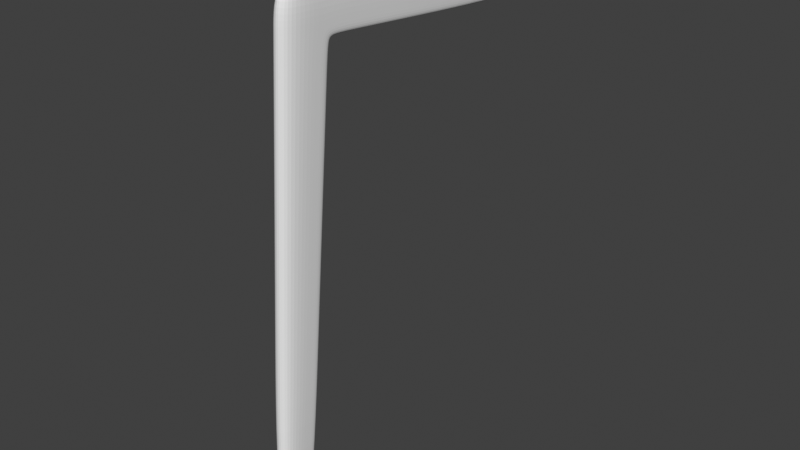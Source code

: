 # Source: chair1.blend  (saved by Blender 2.83.19; exported with 4.5.12 LTS)
import bpy
from mathutils import Matrix  # noqa: F401  (used for matrix-valued properties, if any)

bpy.ops.wm.read_factory_settings(use_empty=True)
scene = bpy.context.scene
scene.name = 'Scene'

# ---- collections
col_collection = bpy.data.collections.new('Collection'); scene.collection.children.link(col_collection)

# ---- world
world_world = bpy.data.worlds.new('World'); scene.world = world_world
world_world.use_nodes = True; world_world.node_tree.nodes.clear()
_N = world_world.node_tree.nodes; _L = world_world.node_tree.links
n0 = _N.new('ShaderNodeOutputWorld'); n0.name = 'World Output'; n0.location = (300, 300)
n1 = _N.new('ShaderNodeBackground'); n1.name = 'Background'; n1.location = (10, 300)
n1.inputs[0].default_value = (0.05088, 0.05088, 0.05088, 1.0)
_L.new(n1.outputs[0], n0.inputs[0])
n0.is_active_output = True
world_world.color = (0.05088, 0.05088, 0.05088)
world_world.use_sun_shadow = False
world_world.sun_shadow_jitter_overblur = 0.0

# ---- meshes
me_cube = bpy.data.meshes.new('Cube')
me_cube.from_pydata([(-1.0, -0.8964, 1.0), (-1.0, -0.5708, -24.51), (-1.0, 1.0, 1.0), (1.0, -0.8964, 1.0), (1.0, -0.5708, -24.51), (1.0, 1.0, 1.0), (-1.0, -2.951, -21.71), (1.0, -2.951, -21.71), (-1.0, -16.14, -23.2), (1.0, -16.14, -23.2), (-1.0, -15.9, -20.54), (1.0, -15.9, -20.54), (-1.0, -1.924, -10.35), (-1.0, 0.297, -10.42), (1.0, 0.297, -10.42), (1.0, -1.924, -10.35), (-1.0, -0.373, -21.3), (1.0, -0.373, -21.3), (1.0, -2.903, -21.18), (-1.0, -2.903, -21.18), (1.0, -3.9, -24.31), (-1.0, -3.9, -24.31), (1.0, -3.659, -21.64), (-1.0, -3.659, -21.64), (-1.0, -2.778, -24.39), (-1.0, -0.5967, 1.0), (1.0, -2.778, -24.39), (1.0, -0.5967, 1.0), (1.0, -1.573, -10.36), (-1.0, -1.573, -10.36), (-1.0, -2.503, -21.2), (1.0, -2.503, -21.2), (-1.0, -0.4237, -22.12), (1.0, -0.4237, -22.12), (1.0, -15.93, -20.82), (-1.0, -15.93, -20.82), (-1.0, -3.685, -21.93), (1.0, -3.685, -21.93), (-1.0, -2.574, -22.02), (1.0, -2.574, -22.02)], [], [(29, 25, 2, 13), (13, 2, 5, 14), (28, 27, 3, 15), (15, 3, 0, 12), (27, 25, 0, 3), (21, 20, 9, 8), (34, 11, 10, 35), (37, 22, 11, 34), (22, 23, 10, 11), (36, 21, 8, 35), (18, 15, 12, 19), (31, 28, 15, 18), (16, 13, 14, 17), (30, 29, 13, 16), (38, 30, 16, 32), (32, 16, 17, 33), (39, 31, 18, 7), (7, 18, 19, 6), (38, 24, 21, 36), (7, 6, 23, 22), (39, 7, 22, 37), (24, 26, 20, 21), (33, 17, 31, 39), (6, 19, 30, 38), (19, 12, 29, 30), (17, 14, 28, 31), (5, 2, 25, 27), (1, 4, 26, 24), (14, 5, 27, 28), (12, 0, 25, 29), (4, 33, 39, 26), (26, 39, 37, 20), (6, 38, 36, 23), (23, 36, 35, 10), (20, 37, 34, 9), (9, 34, 35, 8), (24, 38, 32, 1), (1, 32, 33, 4)])
_uv = me_cube.uv_layers.new(name='UVMap')
_uv.uv.foreach_set('vector', [0.5131, 0.03952, 0.625, 0.03952, 0.625, 0.25, 0.5131, 0.25, 0.5131, 0.25, 0.625, 0.25, 0.625, 0.5, 0.5131, 0.5, 0.5131, 0.7105, 0.625, 0.7105, 0.625, 0.75, 0.5131, 0.75, 0.5131, 0.75, 0.625, 0.75, 0.625, 1.0, 0.5131, 1.0, 0.625, 0.7105, 0.875, 0.7105, 0.875, 0.75, 0.625, 0.75, 0.125, 0.75, 0.375, 0.75, 0.375, 0.75, 0.125, 0.75, 0.3984, 0.75, 0.4012, 0.75, 0.4012, 1.0, 0.3984, 1.0, 0.3984, 0.75, 0.4012, 0.75, 0.4012, 0.75, 0.3984, 0.75, 0.4012, 0.75, 0.4012, 1.0, 0.4012, 1.0, 0.4012, 0.75, 0.3984, 0.0, 0.375, 0.0, 0.375, 0.0, 0.3984, 0.0, 0.4065, 0.75, 0.5131, 0.75, 0.5131, 1.0, 0.4065, 1.0, 0.4065, 0.7105, 0.5131, 0.7105, 0.5131, 0.75, 0.4065, 0.75, 0.4065, 0.25, 0.5131, 0.25, 0.5131, 0.5, 0.4065, 0.5, 0.4065, 0.03952, 0.5131, 0.03952, 0.5131, 0.25, 0.4065, 0.25, 0.3984, 0.03952, 0.4065, 0.03952, 0.4065, 0.25, 0.3984, 0.25, 0.3984, 0.25, 0.4065, 0.25, 0.4065, 0.5, 0.3984, 0.5, 0.3984, 0.7105, 0.4065, 0.7105, 0.4065, 0.75, 0.4012, 0.75, 0.4012, 0.75, 0.4065, 0.75, 0.4065, 1.0, 0.4012, 1.0, 0.3984, 0.03952, 0.375, 0.03952, 0.375, 0.0, 0.3984, 0.0, 0.4012, 0.75, 0.4012, 1.0, 0.4012, 1.0, 0.4012, 0.75, 0.3984, 0.7105, 0.4012, 0.75, 0.4012, 0.75, 0.3984, 0.75, 0.125, 0.7105, 0.375, 0.7105, 0.375, 0.75, 0.125, 0.75, 0.3984, 0.5, 0.4065, 0.5, 0.4065, 0.7105, 0.3984, 0.7105, 0.4012, 0.0, 0.4065, 0.0, 0.4065, 0.03952, 0.3984, 0.03952, 0.4065, 0.0, 0.5131, 0.0, 0.5131, 0.03952, 0.4065, 0.03952, 0.4065, 0.5, 0.5131, 0.5, 0.5131, 0.7105, 0.4065, 0.7105, 0.625, 0.5, 0.875, 0.5, 0.875, 0.7105, 0.625, 0.7105, 0.125, 0.5, 0.375, 0.5, 0.375, 0.7105, 0.125, 0.7105, 0.5131, 0.5, 0.625, 0.5, 0.625, 0.7105, 0.5131, 0.7105, 0.5131, 0.0, 0.625, 0.0, 0.625, 0.03952, 0.5131, 0.03952, 0.375, 0.5, 0.3984, 0.5, 0.3984, 0.7105, 0.375, 0.7105, 0.375, 0.7105, 0.3984, 0.7105, 0.3984, 0.75, 0.375, 0.75, 0.4012, 0.0, 0.3984, 0.03952, 0.3984, 0.0, 0.4012, 0.0, 0.4012, 0.0, 0.3984, 0.0, 0.3984, 0.0, 0.4012, 0.0, 0.375, 0.75, 0.3984, 0.75, 0.3984, 0.75, 0.375, 0.75, 0.375, 0.75, 0.3984, 0.75, 0.3984, 1.0, 0.375, 1.0, 0.375, 0.03952, 0.3984, 0.03952, 0.3984, 0.25, 0.375, 0.25, 0.375, 0.25, 0.3984, 0.25, 0.3984, 0.5, 0.375, 0.5])
me_cube.use_remesh_fix_poles = True
me_cube.use_remesh_preserve_attributes = False
me_cube.use_mirror_vertex_groups = False
me_cube.update()

# ---- objects
ob_empty = bpy.data.objects.new('Empty', None)
ob_empty_001 = bpy.data.objects.new('Empty.001', None)
ob_empty_002 = bpy.data.objects.new('Empty.002', None)
ob_cube = bpy.data.objects.new('Cube', me_cube)

# ---- transforms, parenting, visibility, modifiers, constraints
ob_empty.location = (0.0, 0.0, 0.0)
ob_empty.empty_display_type = 'IMAGE'
ob_empty.empty_display_size = 5.0
ob_empty.use_empty_image_alpha = True
ob_empty.color = (1.0, 1.0, 1.0, 0.5)
ob_empty.lineart.crease_threshold = 0.0
ob_empty_001.location = (-2.472, 0.0, 2.033)
ob_empty_001.rotation_euler = (1.571, -0.0, 1.571)
ob_empty_001.empty_display_type = 'IMAGE'
ob_empty_001.empty_display_size = 5.0
ob_empty_001.use_empty_image_alpha = True
ob_empty_001.color = (1.0, 1.0, 1.0, 0.5)
ob_empty_001.lineart.crease_threshold = 0.0
ob_empty_002.location = (0.0, 1.323, 2.033)
ob_empty_002.rotation_euler = (1.571, -0.0, 3.142)
ob_empty_002.empty_display_type = 'IMAGE'
ob_empty_002.empty_display_size = 5.0
ob_empty_002.use_empty_image_alpha = True
ob_empty_002.color = (1.0, 1.0, 1.0, 0.5084)
ob_empty_002.lineart.crease_threshold = 0.0
ob_cube.location = (1.275, -1.068, 0.0923)
ob_cube.scale = (-0.04669, -0.09162, -0.09162)
ob_cube.lineart.crease_threshold = 0.0
_m = ob_cube.modifiers.new('Subdivision', 'SUBSURF')
_m.uv_smooth = 'PRESERVE_CORNERS'
_m.levels = 3
_m.render_levels = 3

# ---- collection membership
col_collection.objects.link(ob_empty)
col_collection.objects.link(ob_empty_001)
col_collection.objects.link(ob_empty_002)
col_collection.objects.link(ob_cube)

# ---- scene / render settings (as saved in the file)
scene.frame_start = 1; scene.frame_end = 250; scene.frame_set(1)
scene.render.engine = 'CYCLES'
scene.render.fps = 30
scene.cycles.feature_set = 'EXPERIMENTAL'
scene.cycles.use_denoising = False
scene.cycles.samples = 128
scene.cycles.sampling_pattern = 'TABULATED_SOBOL'
scene.cycles.use_adaptive_sampling = False
scene.cycles.use_light_tree = False
scene.view_settings.view_transform = 'Standard'
bpy.context.view_layer.update()

# ---- added for rendering (the .blend has no active camera and no usable light): camera, sun
cam_auto = bpy.data.cameras.new('AutoCamera')
cam_auto.lens = 50.0
cam_auto.sensor_width = 36.0
cam_auto.clip_end = 1000.0
ob_auto_camera = bpy.data.objects.new('AutoCamera', cam_auto)
scene.collection.objects.link(ob_auto_camera)
ob_auto_camera.location = (3.88149, -3.50201, 3.25474)
ob_auto_camera.rotation_euler = (1.09748, -7.21219e-08, 0.694738)
scene.camera = ob_auto_camera
light_auto_sun = bpy.data.lights.new('AutoSun', 'SUN')
light_auto_sun.energy = 3.0
light_auto_sun.angle = 0.0523599
ob_auto_sun = bpy.data.objects.new('AutoSun', light_auto_sun)
scene.collection.objects.link(ob_auto_sun)
ob_auto_sun.rotation_euler = (0.872665, 0.174533, 0.523599)
bpy.context.view_layer.update()
